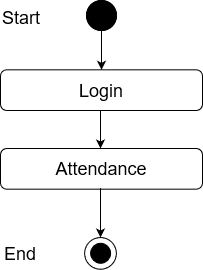

The diagram above was exported from draw.io. Its source (the exported page's mxGraphModel, read from the mxfile embedded in the PNG):
<mxGraphModel dx="868" dy="440" grid="1" gridSize="10" guides="1" tooltips="1" connect="1" arrows="1" fold="1" page="1" pageScale="1" pageWidth="850" pageHeight="1100" math="0" shadow="0">
  <root>
    <mxCell id="0" />
    <mxCell id="1" parent="0" />
    <mxCell id="sV8FAGOGwMWc5fB0BNt6-1" value="" style="edgeStyle=orthogonalEdgeStyle;rounded=0;orthogonalLoop=1;jettySize=auto;html=1;entryX=0.5;entryY=0;entryDx=0;entryDy=0;" edge="1" parent="1" source="sV8FAGOGwMWc5fB0BNt6-2" target="sV8FAGOGwMWc5fB0BNt6-5">
      <mxGeometry relative="1" as="geometry">
        <mxPoint x="411" y="128" as="targetPoint" />
      </mxGeometry>
    </mxCell>
    <mxCell id="sV8FAGOGwMWc5fB0BNt6-2" value="" style="ellipse;whiteSpace=wrap;html=1;aspect=fixed;fillColor=#000000;" vertex="1" parent="1">
      <mxGeometry x="396" y="70" width="30" height="30" as="geometry" />
    </mxCell>
    <mxCell id="sV8FAGOGwMWc5fB0BNt6-3" value="Success" style="text;html=1;strokeColor=none;fillColor=none;align=center;verticalAlign=middle;whiteSpace=wrap;rounded=0;" vertex="1" parent="1">
      <mxGeometry x="431" y="170" as="geometry" />
    </mxCell>
    <mxCell id="sV8FAGOGwMWc5fB0BNt6-4" value="&lt;font style=&quot;font-size: 18px&quot;&gt;Attendance&lt;br&gt;&lt;/font&gt;" style="rounded=1;whiteSpace=wrap;html=1;fillColor=#FFFFFF;" vertex="1" parent="1">
      <mxGeometry x="310" y="218" width="202" height="40.67" as="geometry" />
    </mxCell>
    <mxCell id="sV8FAGOGwMWc5fB0BNt6-5" value="&lt;font style=&quot;font-size: 18px&quot;&gt;Login&lt;br&gt;&lt;/font&gt;" style="rounded=1;whiteSpace=wrap;html=1;fillColor=#FFFFFF;" vertex="1" parent="1">
      <mxGeometry x="310" y="139.33000000000004" width="202" height="40.67" as="geometry" />
    </mxCell>
    <mxCell id="sV8FAGOGwMWc5fB0BNt6-6" value="" style="endArrow=classic;html=1;exitX=0.5;exitY=1;exitDx=0;exitDy=0;entryX=0.5;entryY=0;entryDx=0;entryDy=0;" edge="1" parent="1">
      <mxGeometry width="50" height="50" relative="1" as="geometry">
        <mxPoint x="410" y="180" as="sourcePoint" />
        <mxPoint x="410" y="218" as="targetPoint" />
      </mxGeometry>
    </mxCell>
    <mxCell id="sV8FAGOGwMWc5fB0BNt6-10" value="" style="ellipse;whiteSpace=wrap;html=1;aspect=fixed;fillColor=#000000;" vertex="1" parent="1">
      <mxGeometry x="396" y="70" width="30" height="30" as="geometry" />
    </mxCell>
    <mxCell id="sV8FAGOGwMWc5fB0BNt6-11" value="&lt;font style=&quot;font-size: 18px&quot;&gt;Start&lt;/font&gt;" style="text;whiteSpace=wrap;html=1;" vertex="1" parent="1">
      <mxGeometry x="310" y="70" width="130" height="30" as="geometry" />
    </mxCell>
    <mxCell id="sV8FAGOGwMWc5fB0BNt6-34" value="" style="ellipse;whiteSpace=wrap;html=1;aspect=fixed;fillColor=#FFFFFF;" vertex="1" parent="1">
      <mxGeometry x="394.11" y="307.0000000000001" width="31.78" height="31.78" as="geometry" />
    </mxCell>
    <mxCell id="sV8FAGOGwMWc5fB0BNt6-35" value="" style="ellipse;whiteSpace=wrap;html=1;aspect=fixed;fillColor=#000000;" vertex="1" parent="1">
      <mxGeometry x="400.11" y="312.7800000000001" width="20" height="20" as="geometry" />
    </mxCell>
    <mxCell id="sV8FAGOGwMWc5fB0BNt6-36" value="" style="endArrow=classic;html=1;entryX=0.5;entryY=0;entryDx=0;entryDy=0;exitX=0.5;exitY=1;exitDx=0;exitDy=0;" edge="1" parent="1">
      <mxGeometry width="50" height="50" relative="1" as="geometry">
        <mxPoint x="410" y="257.6700000000002" as="sourcePoint" />
        <mxPoint x="410.0000000000002" y="307.0000000000001" as="targetPoint" />
      </mxGeometry>
    </mxCell>
    <mxCell id="sV8FAGOGwMWc5fB0BNt6-37" value="&lt;font style=&quot;font-size: 18px&quot;&gt;End&lt;/font&gt;" style="text;whiteSpace=wrap;html=1;" vertex="1" parent="1">
      <mxGeometry x="312" y="305.7800000000001" width="130" height="30" as="geometry" />
    </mxCell>
  </root>
</mxGraphModel>